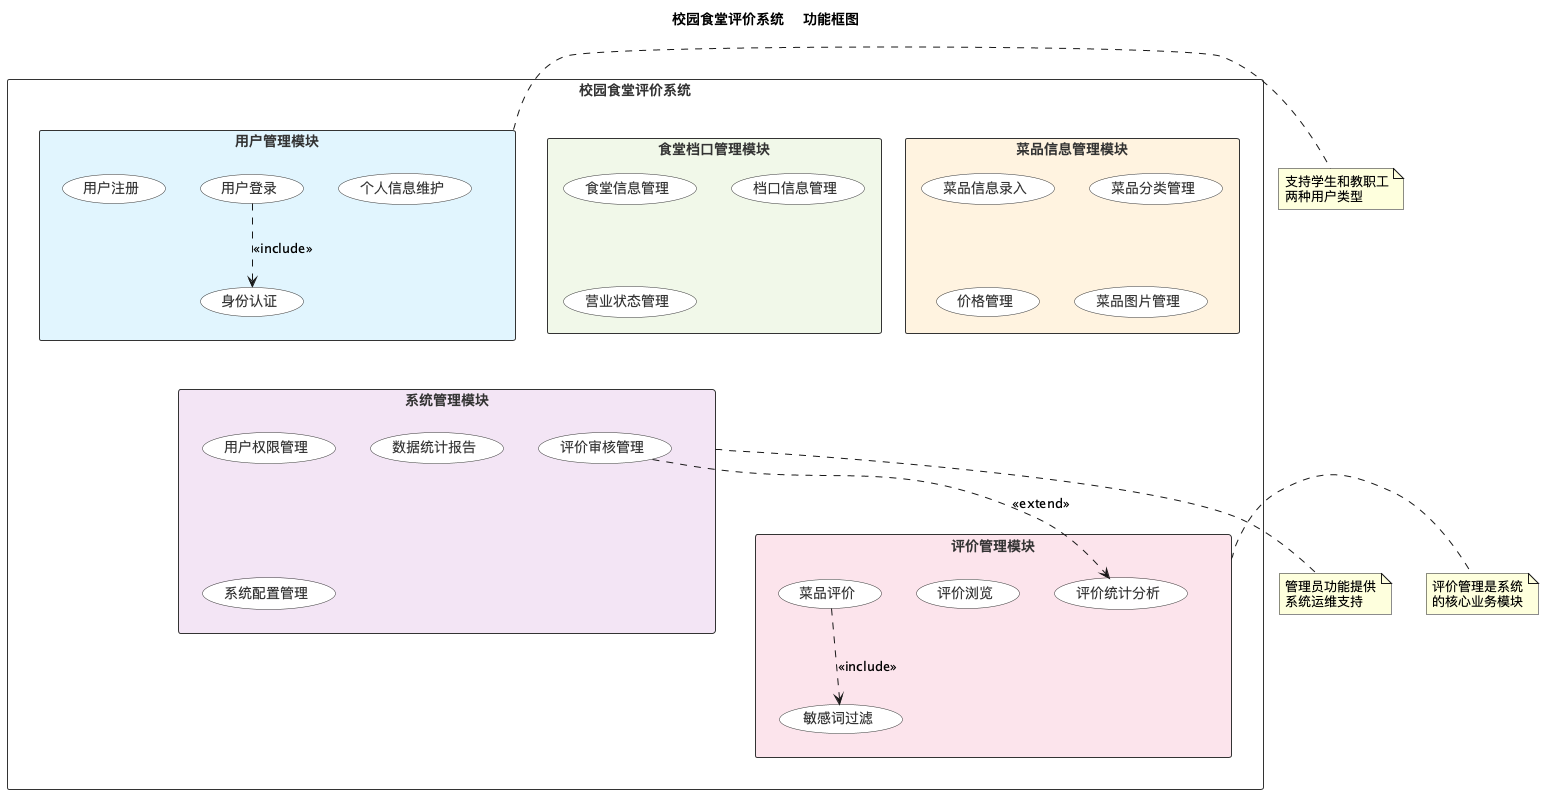

The diagram above was rendered by PlantUML. Its source (embedded in the PNG):
@startuml
!define MODULE_COLOR1 #E1F5FE
!define MODULE_COLOR2 #F1F8E9
!define MODULE_COLOR3 #FFF3E0
!define MODULE_COLOR4 #FCE4EC
!define MODULE_COLOR5 #F3E5F5
!define TEXT_COLOR #333333

skinparam rectangle {
  BorderColor TEXT_COLOR
  FontColor TEXT_COLOR
}

skinparam usecase {
  BackgroundColor #FFFFFF
  BorderColor TEXT_COLOR
  FontColor TEXT_COLOR
}

title 校园食堂评价系统 - 功能框图

rectangle "校园食堂评价系统" as System {

  rectangle "用户管理模块" as UserMod MODULE_COLOR1 {
    usecase "用户注册" as UC1
    usecase "用户登录" as UC2
    usecase "身份认证" as UC3
    usecase "个人信息维护" as UC4
  }

  rectangle "食堂档口管理模块" as CanteenMod MODULE_COLOR2 {
    usecase "食堂信息管理" as UC5
    usecase "档口信息管理" as UC6
    usecase "营业状态管理" as UC7
  }

  rectangle "菜品信息管理模块" as DishMod MODULE_COLOR3 {
    usecase "菜品信息录入" as UC8
    usecase "菜品分类管理" as UC9
    usecase "价格管理" as UC10
    usecase "菜品图片管理" as UC11
  }

  rectangle "评价管理模块" as RatingMod MODULE_COLOR4 {
    usecase "菜品评价" as UC12
    usecase "评价浏览" as UC13
    usecase "敏感词过滤" as UC14
    usecase "评价统计分析" as UC15
  }

  rectangle "系统管理模块" as AdminMod MODULE_COLOR5 {
    usecase "用户权限管理" as UC16
    usecase "评价审核管理" as UC17
    usecase "数据统计报告" as UC18
    usecase "系统配置管理" as UC19
  }
}

' 模块间关系
UC2 ..> UC3 : <<include>>
UC12 ..> UC14 : <<include>>
UC17 ..> UC15 : <<extend>>

note right of UserMod
  支持学生和教职工
  两种用户类型
end note

note right of RatingMod
  评价管理是系统
  的核心业务模块
end note

note bottom of AdminMod
  管理员功能提供
  系统运维支持
end note

@enduml